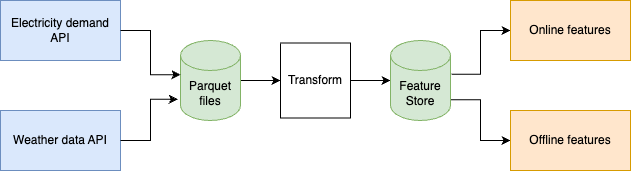

The diagram above was exported from draw.io. Its source (the exported page's mxGraphModel, read from the mxfile embedded in the PNG):
<mxGraphModel dx="1090" dy="1038" grid="1" gridSize="10" guides="1" tooltips="1" connect="1" arrows="1" fold="1" page="1" pageScale="1" pageWidth="827" pageHeight="1169" math="0" shadow="0">
  <root>
    <mxCell id="0" />
    <mxCell id="1" parent="0" />
    <mxCell id="5W4cO0hXTMBB5HOUR70D-1" value="Electricity demand API" style="rounded=0;whiteSpace=wrap;html=1;fillColor=#dae8fc;strokeColor=#6c8ebf;" vertex="1" parent="1">
      <mxGeometry x="40" y="70" width="120" height="60" as="geometry" />
    </mxCell>
    <mxCell id="5W4cO0hXTMBB5HOUR70D-2" value="Weather data API" style="rounded=0;whiteSpace=wrap;html=1;fillColor=#dae8fc;strokeColor=#6c8ebf;" vertex="1" parent="1">
      <mxGeometry x="40" y="180" width="120" height="60" as="geometry" />
    </mxCell>
    <mxCell id="5W4cO0hXTMBB5HOUR70D-11" value="" style="edgeStyle=orthogonalEdgeStyle;rounded=0;orthogonalLoop=1;jettySize=auto;html=1;" edge="1" parent="1" source="5W4cO0hXTMBB5HOUR70D-3" target="5W4cO0hXTMBB5HOUR70D-10">
      <mxGeometry relative="1" as="geometry" />
    </mxCell>
    <mxCell id="5W4cO0hXTMBB5HOUR70D-3" value="Transform" style="rounded=0;whiteSpace=wrap;html=1;" vertex="1" parent="1">
      <mxGeometry x="320" y="112.5" width="70" height="75" as="geometry" />
    </mxCell>
    <mxCell id="5W4cO0hXTMBB5HOUR70D-9" value="" style="edgeStyle=orthogonalEdgeStyle;rounded=0;orthogonalLoop=1;jettySize=auto;html=1;" edge="1" parent="1" source="5W4cO0hXTMBB5HOUR70D-6" target="5W4cO0hXTMBB5HOUR70D-3">
      <mxGeometry relative="1" as="geometry" />
    </mxCell>
    <mxCell id="5W4cO0hXTMBB5HOUR70D-6" value="Parquet files" style="shape=cylinder3;whiteSpace=wrap;html=1;boundedLbl=1;backgroundOutline=1;size=15;fillColor=#d5e8d4;strokeColor=#82b366;" vertex="1" parent="1">
      <mxGeometry x="220" y="110" width="60" height="80" as="geometry" />
    </mxCell>
    <mxCell id="5W4cO0hXTMBB5HOUR70D-7" style="edgeStyle=orthogonalEdgeStyle;rounded=0;orthogonalLoop=1;jettySize=auto;html=1;exitX=1;exitY=0.5;exitDx=0;exitDy=0;entryX=0;entryY=0.428;entryDx=0;entryDy=0;entryPerimeter=0;" edge="1" parent="1" source="5W4cO0hXTMBB5HOUR70D-1" target="5W4cO0hXTMBB5HOUR70D-6">
      <mxGeometry relative="1" as="geometry" />
    </mxCell>
    <mxCell id="5W4cO0hXTMBB5HOUR70D-8" style="edgeStyle=orthogonalEdgeStyle;rounded=0;orthogonalLoop=1;jettySize=auto;html=1;exitX=1;exitY=0.5;exitDx=0;exitDy=0;entryX=-0.045;entryY=0.735;entryDx=0;entryDy=0;entryPerimeter=0;" edge="1" parent="1" source="5W4cO0hXTMBB5HOUR70D-2" target="5W4cO0hXTMBB5HOUR70D-6">
      <mxGeometry relative="1" as="geometry" />
    </mxCell>
    <mxCell id="5W4cO0hXTMBB5HOUR70D-15" style="edgeStyle=orthogonalEdgeStyle;rounded=0;orthogonalLoop=1;jettySize=auto;html=1;exitX=1.015;exitY=0.423;exitDx=0;exitDy=0;exitPerimeter=0;entryX=0;entryY=0.5;entryDx=0;entryDy=0;" edge="1" parent="1" source="5W4cO0hXTMBB5HOUR70D-10" target="5W4cO0hXTMBB5HOUR70D-13">
      <mxGeometry relative="1" as="geometry" />
    </mxCell>
    <mxCell id="5W4cO0hXTMBB5HOUR70D-16" style="edgeStyle=orthogonalEdgeStyle;rounded=0;orthogonalLoop=1;jettySize=auto;html=1;exitX=1;exitY=0.741;exitDx=0;exitDy=0;exitPerimeter=0;entryX=0;entryY=0.5;entryDx=0;entryDy=0;" edge="1" parent="1" source="5W4cO0hXTMBB5HOUR70D-10" target="5W4cO0hXTMBB5HOUR70D-14">
      <mxGeometry relative="1" as="geometry" />
    </mxCell>
    <mxCell id="5W4cO0hXTMBB5HOUR70D-10" value="Feature&lt;br&gt;Store" style="shape=cylinder3;whiteSpace=wrap;html=1;boundedLbl=1;backgroundOutline=1;size=15;fillColor=#d5e8d4;strokeColor=#82b366;" vertex="1" parent="1">
      <mxGeometry x="430" y="110" width="60" height="80" as="geometry" />
    </mxCell>
    <mxCell id="5W4cO0hXTMBB5HOUR70D-13" value="Online features" style="rounded=0;whiteSpace=wrap;html=1;fillColor=#ffe6cc;strokeColor=#d79b00;" vertex="1" parent="1">
      <mxGeometry x="550" y="70" width="120" height="60" as="geometry" />
    </mxCell>
    <mxCell id="5W4cO0hXTMBB5HOUR70D-14" value="Offline features" style="rounded=0;whiteSpace=wrap;html=1;fillColor=#ffe6cc;strokeColor=#d79b00;" vertex="1" parent="1">
      <mxGeometry x="550" y="180" width="120" height="60" as="geometry" />
    </mxCell>
  </root>
</mxGraphModel>